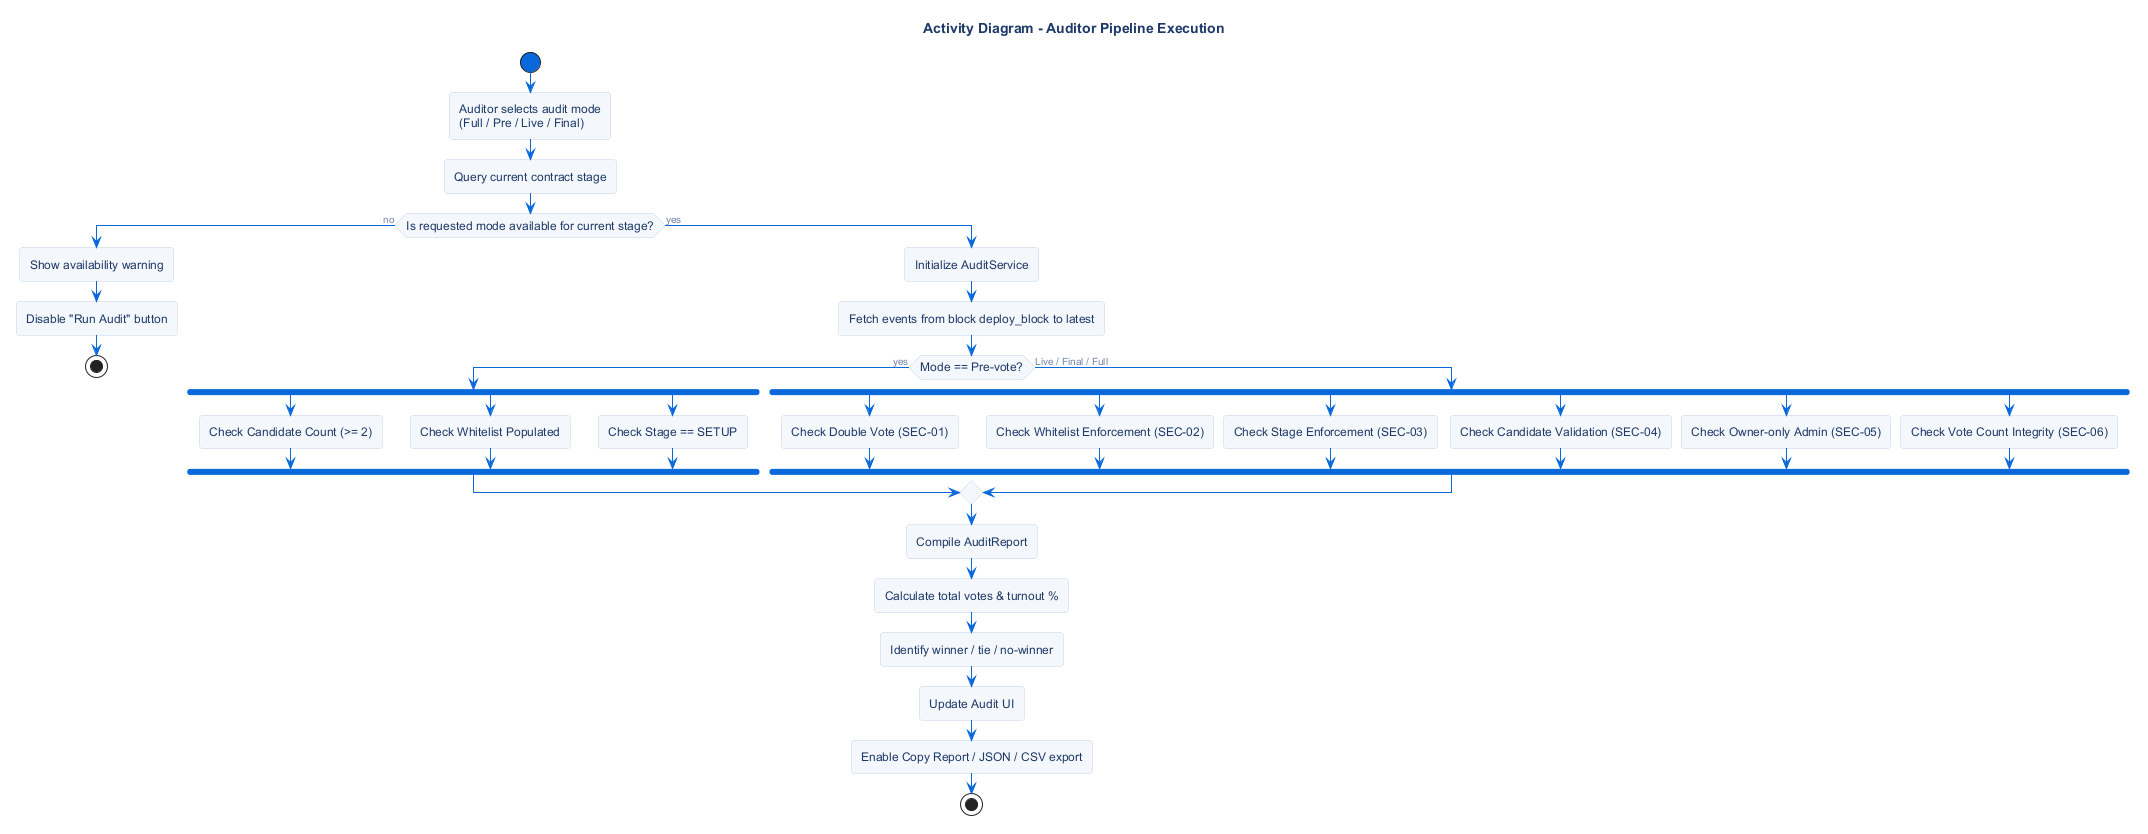

The diagram above was rendered by PlantUML. Its source (embedded in the PNG):
@startuml
!include ../_common/theme.iuml

title Activity Diagram - Auditor Pipeline Execution

start

:Auditor selects audit mode\n(Full / Pre / Live / Final);
:Query current contract stage;

if (Is requested mode available for current stage?) then (no)
    :Show availability warning;
    :Disable "Run Audit" button;
    stop
else (yes)
    :Initialize AuditService;
    :Fetch events from block deploy_block to latest;

    if (Mode == Pre-vote?) then (yes)
        fork
            :Check Candidate Count (>= 2);
        fork again
            :Check Whitelist Populated;
        fork again
            :Check Stage == SETUP;
        end fork
    else (Live / Final / Full)
        fork
            :Check Double Vote (SEC-01);
        fork again
            :Check Whitelist Enforcement (SEC-02);
        fork again
            :Check Stage Enforcement (SEC-03);
        fork again
            :Check Candidate Validation (SEC-04);
        fork again
            :Check Owner-only Admin (SEC-05);
        fork again
            :Check Vote Count Integrity (SEC-06);
        end fork
    endif

    :Compile AuditReport;
    :Calculate total votes & turnout %;
    :Identify winner / tie / no-winner;
    :Update Audit UI;
    :Enable Copy Report / JSON / CSV export;
    stop
endif

@enduml